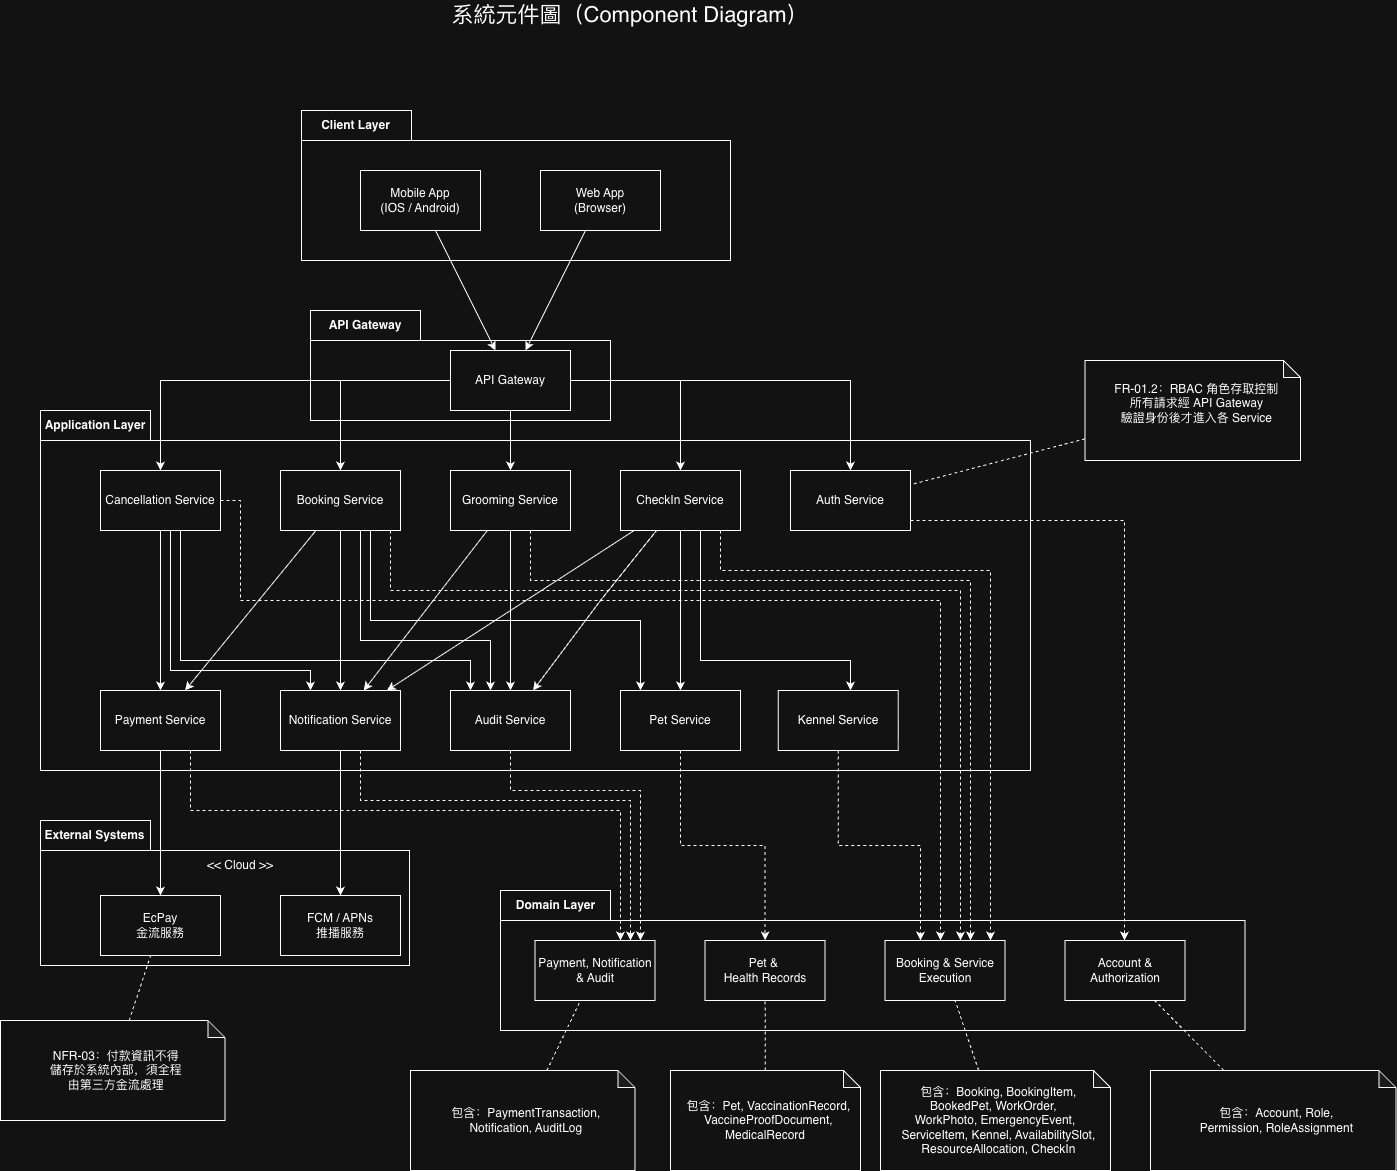

The diagram above was exported from draw.io. Its source (the exported page's mxGraphModel, read from the mxfile embedded in the PNG):
<mxGraphModel dx="1928" dy="1266" grid="1" gridSize="10" guides="1" tooltips="1" connect="1" arrows="1" fold="1" page="1" pageScale="1" pageWidth="11100" pageHeight="11850" math="0" shadow="0">
  <root>
    <mxCell id="0" />
    <mxCell id="1" parent="0" />
    <mxCell id="fDrh4FmUT0T0OgrUSExW-51" parent="1" style="shape=folder;fontStyle=1;tabWidth=110;tabHeight=30;tabPosition=left;html=1;boundedLbl=1;labelInHeader=1;container=1;collapsible=0;recursiveResize=0;whiteSpace=wrap;" value="Domain Layer" vertex="1">
      <mxGeometry height="140" width="744.5" x="550" y="1000" as="geometry" />
    </mxCell>
    <mxCell id="fDrh4FmUT0T0OgrUSExW-49" parent="1" style="shape=folder;fontStyle=1;tabWidth=110;tabHeight=30;tabPosition=left;html=1;boundedLbl=1;labelInHeader=1;container=1;collapsible=0;recursiveResize=0;whiteSpace=wrap;" value="External Systems" vertex="1">
      <mxGeometry height="145" width="369" x="90" y="930" as="geometry" />
    </mxCell>
    <mxCell id="fDrh4FmUT0T0OgrUSExW-39" parent="fDrh4FmUT0T0OgrUSExW-49" style="rounded=0;whiteSpace=wrap;html=1;" value="EcPay&lt;div&gt;金流服務&lt;/div&gt;" vertex="1">
      <mxGeometry height="60" width="120" x="60" y="75" as="geometry" />
    </mxCell>
    <mxCell id="fDrh4FmUT0T0OgrUSExW-40" parent="fDrh4FmUT0T0OgrUSExW-49" style="rounded=0;whiteSpace=wrap;html=1;" value="FCM / APNs&lt;div&gt;推播服務&lt;/div&gt;" vertex="1">
      <mxGeometry height="60" width="120" x="240" y="75" as="geometry" />
    </mxCell>
    <mxCell id="fDrh4FmUT0T0OgrUSExW-53" parent="fDrh4FmUT0T0OgrUSExW-49" style="text;html=1;whiteSpace=wrap;strokeColor=none;fillColor=none;align=center;verticalAlign=middle;rounded=0;" value="&amp;lt;&amp;lt; Cloud &amp;gt;&amp;gt;" vertex="1">
      <mxGeometry height="30" width="100" x="150" y="30" as="geometry" />
    </mxCell>
    <mxCell id="fDrh4FmUT0T0OgrUSExW-48" parent="1" style="shape=folder;fontStyle=1;tabWidth=110;tabHeight=30;tabPosition=left;html=1;boundedLbl=1;labelInHeader=1;container=1;collapsible=0;recursiveResize=0;whiteSpace=wrap;" value="API Gateway" vertex="1">
      <mxGeometry height="110" width="300" x="360" y="420" as="geometry" />
    </mxCell>
    <mxCell id="fDrh4FmUT0T0OgrUSExW-47" parent="1" style="shape=folder;fontStyle=1;tabWidth=110;tabHeight=30;tabPosition=left;html=1;boundedLbl=1;labelInHeader=1;container=1;collapsible=0;recursiveResize=0;whiteSpace=wrap;" value="Application Layer" vertex="1">
      <mxGeometry height="360" width="990" x="90" y="520" as="geometry" />
    </mxCell>
    <mxCell id="fDrh4FmUT0T0OgrUSExW-25" parent="fDrh4FmUT0T0OgrUSExW-47" style="rounded=0;whiteSpace=wrap;html=1;" value="Kennel Service" vertex="1">
      <mxGeometry height="60" width="120" x="737.75" y="280" as="geometry" />
    </mxCell>
    <mxCell id="fDrh4FmUT0T0OgrUSExW-9" parent="1" style="shape=folder;fontStyle=1;tabWidth=110;tabHeight=30;tabPosition=left;html=1;boundedLbl=1;labelInHeader=1;container=1;collapsible=0;recursiveResize=0;whiteSpace=wrap;" value="Client Layer" vertex="1">
      <mxGeometry height="150" width="429" x="351" y="220" as="geometry" />
    </mxCell>
    <mxCell id="fDrh4FmUT0T0OgrUSExW-4" edge="1" parent="1" source="fDrh4FmUT0T0OgrUSExW-1" style="rounded=0;orthogonalLoop=1;jettySize=auto;html=1;" target="fDrh4FmUT0T0OgrUSExW-3">
      <mxGeometry relative="1" as="geometry" />
    </mxCell>
    <mxCell id="fDrh4FmUT0T0OgrUSExW-1" parent="1" style="rounded=0;whiteSpace=wrap;html=1;" value="Mobile App&lt;div&gt;(IOS / Android)&lt;/div&gt;" vertex="1">
      <mxGeometry height="60" width="120" x="410" y="280" as="geometry" />
    </mxCell>
    <mxCell id="fDrh4FmUT0T0OgrUSExW-5" edge="1" parent="1" source="fDrh4FmUT0T0OgrUSExW-2" style="rounded=0;orthogonalLoop=1;jettySize=auto;html=1;" target="fDrh4FmUT0T0OgrUSExW-3">
      <mxGeometry relative="1" as="geometry" />
    </mxCell>
    <mxCell id="fDrh4FmUT0T0OgrUSExW-2" parent="1" style="rounded=0;whiteSpace=wrap;html=1;" value="Web App&lt;div&gt;(Browser)&lt;/div&gt;" vertex="1">
      <mxGeometry height="60" width="120" x="590" y="280" as="geometry" />
    </mxCell>
    <mxCell id="fDrh4FmUT0T0OgrUSExW-16" edge="1" parent="1" source="fDrh4FmUT0T0OgrUSExW-3" style="edgeStyle=orthogonalEdgeStyle;rounded=0;orthogonalLoop=1;jettySize=auto;html=1;" target="fDrh4FmUT0T0OgrUSExW-12">
      <mxGeometry relative="1" as="geometry" />
    </mxCell>
    <mxCell id="fDrh4FmUT0T0OgrUSExW-17" edge="1" parent="1" source="fDrh4FmUT0T0OgrUSExW-3" style="edgeStyle=orthogonalEdgeStyle;rounded=0;orthogonalLoop=1;jettySize=auto;html=1;" target="fDrh4FmUT0T0OgrUSExW-11">
      <mxGeometry relative="1" as="geometry" />
    </mxCell>
    <mxCell id="fDrh4FmUT0T0OgrUSExW-18" edge="1" parent="1" source="fDrh4FmUT0T0OgrUSExW-3" style="edgeStyle=orthogonalEdgeStyle;rounded=0;orthogonalLoop=1;jettySize=auto;html=1;" target="fDrh4FmUT0T0OgrUSExW-13">
      <mxGeometry relative="1" as="geometry" />
    </mxCell>
    <mxCell id="fDrh4FmUT0T0OgrUSExW-19" edge="1" parent="1" source="fDrh4FmUT0T0OgrUSExW-3" style="edgeStyle=orthogonalEdgeStyle;rounded=0;orthogonalLoop=1;jettySize=auto;html=1;" target="fDrh4FmUT0T0OgrUSExW-14">
      <mxGeometry relative="1" as="geometry" />
    </mxCell>
    <mxCell id="fDrh4FmUT0T0OgrUSExW-20" edge="1" parent="1" source="fDrh4FmUT0T0OgrUSExW-3" style="edgeStyle=orthogonalEdgeStyle;rounded=0;orthogonalLoop=1;jettySize=auto;html=1;" target="fDrh4FmUT0T0OgrUSExW-15">
      <mxGeometry relative="1" as="geometry" />
    </mxCell>
    <mxCell id="fDrh4FmUT0T0OgrUSExW-3" parent="1" style="rounded=0;whiteSpace=wrap;html=1;" value="API Gateway" vertex="1">
      <mxGeometry height="60" width="120" x="500" y="460" as="geometry" />
    </mxCell>
    <mxCell id="fDrh4FmUT0T0OgrUSExW-29" edge="1" parent="1" source="fDrh4FmUT0T0OgrUSExW-11" style="rounded=0;orthogonalLoop=1;jettySize=auto;html=1;" target="fDrh4FmUT0T0OgrUSExW-21">
      <mxGeometry relative="1" as="geometry" />
    </mxCell>
    <mxCell id="fDrh4FmUT0T0OgrUSExW-30" edge="1" parent="1" source="fDrh4FmUT0T0OgrUSExW-11" style="edgeStyle=orthogonalEdgeStyle;rounded=0;orthogonalLoop=1;jettySize=auto;html=1;" target="fDrh4FmUT0T0OgrUSExW-22">
      <mxGeometry relative="1" as="geometry" />
    </mxCell>
    <mxCell id="fDrh4FmUT0T0OgrUSExW-31" edge="1" parent="1" source="fDrh4FmUT0T0OgrUSExW-11" style="edgeStyle=orthogonalEdgeStyle;rounded=0;orthogonalLoop=1;jettySize=auto;html=1;" target="fDrh4FmUT0T0OgrUSExW-23">
      <mxGeometry relative="1" as="geometry">
        <Array as="points">
          <mxPoint x="410" y="750" />
          <mxPoint x="540" y="750" />
        </Array>
      </mxGeometry>
    </mxCell>
    <mxCell id="fDrh4FmUT0T0OgrUSExW-32" edge="1" parent="1" source="fDrh4FmUT0T0OgrUSExW-11" style="edgeStyle=orthogonalEdgeStyle;rounded=0;orthogonalLoop=1;jettySize=auto;html=1;" target="fDrh4FmUT0T0OgrUSExW-24">
      <mxGeometry relative="1" as="geometry">
        <Array as="points">
          <mxPoint x="420" y="730" />
          <mxPoint x="690" y="730" />
        </Array>
      </mxGeometry>
    </mxCell>
    <mxCell id="fDrh4FmUT0T0OgrUSExW-55" edge="1" parent="1" source="fDrh4FmUT0T0OgrUSExW-11" style="edgeStyle=orthogonalEdgeStyle;rounded=0;orthogonalLoop=1;jettySize=auto;html=1;dashed=1;" target="fDrh4FmUT0T0OgrUSExW-45">
      <mxGeometry relative="1" as="geometry">
        <Array as="points">
          <mxPoint x="440" y="700" />
          <mxPoint x="1010" y="700" />
        </Array>
      </mxGeometry>
    </mxCell>
    <mxCell id="fDrh4FmUT0T0OgrUSExW-11" parent="1" style="rounded=0;whiteSpace=wrap;html=1;" value="Booking Service" vertex="1">
      <mxGeometry height="60" width="120" x="330" y="580" as="geometry" />
    </mxCell>
    <mxCell id="fDrh4FmUT0T0OgrUSExW-26" edge="1" parent="1" source="fDrh4FmUT0T0OgrUSExW-12" style="edgeStyle=orthogonalEdgeStyle;rounded=0;orthogonalLoop=1;jettySize=auto;html=1;" target="fDrh4FmUT0T0OgrUSExW-21">
      <mxGeometry relative="1" as="geometry" />
    </mxCell>
    <mxCell id="fDrh4FmUT0T0OgrUSExW-27" edge="1" parent="1" source="fDrh4FmUT0T0OgrUSExW-12" style="edgeStyle=orthogonalEdgeStyle;rounded=0;orthogonalLoop=1;jettySize=auto;html=1;" target="fDrh4FmUT0T0OgrUSExW-22">
      <mxGeometry relative="1" as="geometry">
        <Array as="points">
          <mxPoint x="220" y="780" />
          <mxPoint x="360" y="780" />
        </Array>
      </mxGeometry>
    </mxCell>
    <mxCell id="fDrh4FmUT0T0OgrUSExW-28" edge="1" parent="1" source="fDrh4FmUT0T0OgrUSExW-12" style="edgeStyle=orthogonalEdgeStyle;rounded=0;orthogonalLoop=1;jettySize=auto;html=1;" target="fDrh4FmUT0T0OgrUSExW-23">
      <mxGeometry relative="1" as="geometry">
        <Array as="points">
          <mxPoint x="230" y="770" />
          <mxPoint x="520" y="770" />
        </Array>
      </mxGeometry>
    </mxCell>
    <mxCell id="fDrh4FmUT0T0OgrUSExW-54" edge="1" parent="1" source="fDrh4FmUT0T0OgrUSExW-12" style="edgeStyle=orthogonalEdgeStyle;rounded=0;orthogonalLoop=1;jettySize=auto;html=1;dashed=1;" target="fDrh4FmUT0T0OgrUSExW-45">
      <mxGeometry relative="1" as="geometry">
        <Array as="points">
          <mxPoint x="290" y="610" />
          <mxPoint x="290" y="710" />
          <mxPoint x="990" y="710" />
        </Array>
      </mxGeometry>
    </mxCell>
    <mxCell id="fDrh4FmUT0T0OgrUSExW-12" parent="1" style="rounded=0;whiteSpace=wrap;html=1;" value="Cancellation Service" vertex="1">
      <mxGeometry height="60" width="120" x="150" y="580" as="geometry" />
    </mxCell>
    <mxCell id="fDrh4FmUT0T0OgrUSExW-33" edge="1" parent="1" source="fDrh4FmUT0T0OgrUSExW-13" style="rounded=0;orthogonalLoop=1;jettySize=auto;html=1;" target="fDrh4FmUT0T0OgrUSExW-22">
      <mxGeometry relative="1" as="geometry" />
    </mxCell>
    <mxCell id="fDrh4FmUT0T0OgrUSExW-34" edge="1" parent="1" source="fDrh4FmUT0T0OgrUSExW-13" style="edgeStyle=orthogonalEdgeStyle;rounded=0;orthogonalLoop=1;jettySize=auto;html=1;" target="fDrh4FmUT0T0OgrUSExW-23">
      <mxGeometry relative="1" as="geometry" />
    </mxCell>
    <mxCell id="fDrh4FmUT0T0OgrUSExW-56" edge="1" parent="1" source="fDrh4FmUT0T0OgrUSExW-13" style="edgeStyle=orthogonalEdgeStyle;rounded=0;orthogonalLoop=1;jettySize=auto;html=1;dashed=1;" target="fDrh4FmUT0T0OgrUSExW-45">
      <mxGeometry relative="1" as="geometry">
        <Array as="points">
          <mxPoint x="580" y="690" />
          <mxPoint x="1020" y="690" />
        </Array>
      </mxGeometry>
    </mxCell>
    <mxCell id="fDrh4FmUT0T0OgrUSExW-13" parent="1" style="rounded=0;whiteSpace=wrap;html=1;" value="Grooming Service" vertex="1">
      <mxGeometry height="60" width="120" x="500" y="580" as="geometry" />
    </mxCell>
    <mxCell id="fDrh4FmUT0T0OgrUSExW-35" edge="1" parent="1" source="fDrh4FmUT0T0OgrUSExW-14" style="edgeStyle=orthogonalEdgeStyle;rounded=0;orthogonalLoop=1;jettySize=auto;html=1;" target="fDrh4FmUT0T0OgrUSExW-24">
      <mxGeometry relative="1" as="geometry" />
    </mxCell>
    <mxCell id="fDrh4FmUT0T0OgrUSExW-36" edge="1" parent="1" source="fDrh4FmUT0T0OgrUSExW-14" style="edgeStyle=orthogonalEdgeStyle;rounded=0;orthogonalLoop=1;jettySize=auto;html=1;" target="fDrh4FmUT0T0OgrUSExW-25">
      <mxGeometry relative="1" as="geometry">
        <Array as="points">
          <mxPoint x="750" y="770" />
          <mxPoint x="900" y="770" />
        </Array>
      </mxGeometry>
    </mxCell>
    <mxCell id="fDrh4FmUT0T0OgrUSExW-37" edge="1" parent="1" source="fDrh4FmUT0T0OgrUSExW-14" style="rounded=0;orthogonalLoop=1;jettySize=auto;html=1;" target="fDrh4FmUT0T0OgrUSExW-23">
      <mxGeometry relative="1" as="geometry">
        <Array as="points">
          <mxPoint x="650" y="710" />
        </Array>
      </mxGeometry>
    </mxCell>
    <mxCell id="fDrh4FmUT0T0OgrUSExW-38" edge="1" parent="1" source="fDrh4FmUT0T0OgrUSExW-14" style="rounded=0;orthogonalLoop=1;jettySize=auto;html=1;" target="fDrh4FmUT0T0OgrUSExW-22">
      <mxGeometry relative="1" as="geometry" />
    </mxCell>
    <mxCell id="fDrh4FmUT0T0OgrUSExW-57" edge="1" parent="1" source="fDrh4FmUT0T0OgrUSExW-14" style="edgeStyle=orthogonalEdgeStyle;rounded=0;orthogonalLoop=1;jettySize=auto;html=1;dashed=1;" target="fDrh4FmUT0T0OgrUSExW-45">
      <mxGeometry relative="1" as="geometry">
        <Array as="points">
          <mxPoint x="770" y="680" />
          <mxPoint x="1040" y="680" />
        </Array>
      </mxGeometry>
    </mxCell>
    <mxCell id="fDrh4FmUT0T0OgrUSExW-14" parent="1" style="rounded=0;whiteSpace=wrap;html=1;" value="CheckIn Service" vertex="1">
      <mxGeometry height="60" width="120" x="670" y="580" as="geometry" />
    </mxCell>
    <mxCell id="fDrh4FmUT0T0OgrUSExW-63" edge="1" parent="1" source="fDrh4FmUT0T0OgrUSExW-15" style="edgeStyle=orthogonalEdgeStyle;rounded=0;orthogonalLoop=1;jettySize=auto;html=1;dashed=1;" target="fDrh4FmUT0T0OgrUSExW-46">
      <mxGeometry relative="1" as="geometry">
        <Array as="points">
          <mxPoint x="1174" y="630" />
        </Array>
      </mxGeometry>
    </mxCell>
    <mxCell id="fDrh4FmUT0T0OgrUSExW-15" parent="1" style="rounded=0;whiteSpace=wrap;html=1;" value="Auth Service" vertex="1">
      <mxGeometry height="60" width="120" x="840" y="580" as="geometry" />
    </mxCell>
    <mxCell id="fDrh4FmUT0T0OgrUSExW-41" edge="1" parent="1" source="fDrh4FmUT0T0OgrUSExW-21" style="edgeStyle=orthogonalEdgeStyle;rounded=0;orthogonalLoop=1;jettySize=auto;html=1;" target="fDrh4FmUT0T0OgrUSExW-39">
      <mxGeometry relative="1" as="geometry" />
    </mxCell>
    <mxCell id="fDrh4FmUT0T0OgrUSExW-60" edge="1" parent="1" source="fDrh4FmUT0T0OgrUSExW-21" style="edgeStyle=orthogonalEdgeStyle;rounded=0;orthogonalLoop=1;jettySize=auto;html=1;dashed=1;" target="fDrh4FmUT0T0OgrUSExW-43">
      <mxGeometry relative="1" as="geometry">
        <Array as="points">
          <mxPoint x="240" y="920" />
          <mxPoint x="670" y="920" />
        </Array>
      </mxGeometry>
    </mxCell>
    <mxCell id="fDrh4FmUT0T0OgrUSExW-21" parent="1" style="rounded=0;whiteSpace=wrap;html=1;" value="Payment Service" vertex="1">
      <mxGeometry height="60" width="120" x="150" y="800" as="geometry" />
    </mxCell>
    <mxCell id="fDrh4FmUT0T0OgrUSExW-42" edge="1" parent="1" source="fDrh4FmUT0T0OgrUSExW-22" style="edgeStyle=orthogonalEdgeStyle;rounded=0;orthogonalLoop=1;jettySize=auto;html=1;" target="fDrh4FmUT0T0OgrUSExW-40" value="">
      <mxGeometry relative="1" as="geometry" />
    </mxCell>
    <mxCell id="fDrh4FmUT0T0OgrUSExW-61" edge="1" parent="1" source="fDrh4FmUT0T0OgrUSExW-22" style="edgeStyle=orthogonalEdgeStyle;rounded=0;orthogonalLoop=1;jettySize=auto;html=1;dashed=1;" target="fDrh4FmUT0T0OgrUSExW-43">
      <mxGeometry relative="1" as="geometry">
        <Array as="points">
          <mxPoint x="410" y="910" />
          <mxPoint x="680" y="910" />
        </Array>
      </mxGeometry>
    </mxCell>
    <mxCell id="fDrh4FmUT0T0OgrUSExW-22" parent="1" style="rounded=0;whiteSpace=wrap;html=1;" value="Notification Service" vertex="1">
      <mxGeometry height="60" width="120" x="330" y="800" as="geometry" />
    </mxCell>
    <mxCell id="fDrh4FmUT0T0OgrUSExW-62" edge="1" parent="1" source="fDrh4FmUT0T0OgrUSExW-23" style="edgeStyle=orthogonalEdgeStyle;rounded=0;orthogonalLoop=1;jettySize=auto;html=1;dashed=1;" target="fDrh4FmUT0T0OgrUSExW-43">
      <mxGeometry relative="1" as="geometry">
        <Array as="points">
          <mxPoint x="560" y="900" />
          <mxPoint x="690" y="900" />
        </Array>
      </mxGeometry>
    </mxCell>
    <mxCell id="fDrh4FmUT0T0OgrUSExW-23" parent="1" style="rounded=0;whiteSpace=wrap;html=1;" value="Audit Service" vertex="1">
      <mxGeometry height="60" width="120" x="500" y="800" as="geometry" />
    </mxCell>
    <mxCell id="fDrh4FmUT0T0OgrUSExW-58" edge="1" parent="1" source="fDrh4FmUT0T0OgrUSExW-24" style="edgeStyle=orthogonalEdgeStyle;rounded=0;orthogonalLoop=1;jettySize=auto;html=1;dashed=1;" target="fDrh4FmUT0T0OgrUSExW-44">
      <mxGeometry relative="1" as="geometry" />
    </mxCell>
    <mxCell id="fDrh4FmUT0T0OgrUSExW-24" parent="1" style="rounded=0;whiteSpace=wrap;html=1;" value="Pet Service" vertex="1">
      <mxGeometry height="60" width="120" x="670" y="800" as="geometry" />
    </mxCell>
    <mxCell id="fDrh4FmUT0T0OgrUSExW-43" parent="1" style="rounded=0;whiteSpace=wrap;html=1;" value="Payment, Notification &amp;amp; Audit" vertex="1">
      <mxGeometry height="60" width="120" x="584.5" y="1050" as="geometry" />
    </mxCell>
    <mxCell id="fDrh4FmUT0T0OgrUSExW-44" parent="1" style="rounded=0;whiteSpace=wrap;html=1;" value="Pet &amp;amp;&amp;nbsp;&lt;div&gt;Health Records&lt;/div&gt;" vertex="1">
      <mxGeometry height="60" width="120" x="754.5" y="1050" as="geometry" />
    </mxCell>
    <mxCell id="fDrh4FmUT0T0OgrUSExW-45" parent="1" style="rounded=0;whiteSpace=wrap;html=1;" value="Booking &amp;amp; Service Execution" vertex="1">
      <mxGeometry height="60" width="120" x="934.5" y="1050" as="geometry" />
    </mxCell>
    <mxCell id="fDrh4FmUT0T0OgrUSExW-46" parent="1" style="rounded=0;whiteSpace=wrap;html=1;" value="Account &amp;amp; Authorization" vertex="1">
      <mxGeometry height="60" width="120" x="1114.5" y="1050" as="geometry" />
    </mxCell>
    <mxCell id="fDrh4FmUT0T0OgrUSExW-59" edge="1" parent="1" source="fDrh4FmUT0T0OgrUSExW-25" style="edgeStyle=orthogonalEdgeStyle;rounded=0;orthogonalLoop=1;jettySize=auto;html=1;dashed=1;" target="fDrh4FmUT0T0OgrUSExW-45">
      <mxGeometry relative="1" as="geometry">
        <Array as="points">
          <mxPoint x="888" y="955" />
          <mxPoint x="970" y="955" />
        </Array>
      </mxGeometry>
    </mxCell>
    <mxCell id="fDrh4FmUT0T0OgrUSExW-66" edge="1" parent="1" source="fDrh4FmUT0T0OgrUSExW-65" style="rounded=0;orthogonalLoop=1;jettySize=auto;html=1;endArrow=none;endFill=0;dashed=1;" target="fDrh4FmUT0T0OgrUSExW-15">
      <mxGeometry relative="1" as="geometry" />
    </mxCell>
    <mxCell id="fDrh4FmUT0T0OgrUSExW-65" parent="1" style="shape=note;whiteSpace=wrap;html=1;backgroundOutline=1;darkOpacity=0.05;size=17;" value="&lt;div&gt;&amp;nbsp; FR-01.2：RBAC 角色存取控制&lt;/div&gt;&lt;div&gt;&amp;nbsp; 所有請求經 API Gateway&lt;/div&gt;&lt;div&gt;&amp;nbsp; 驗證身份後才進入各 Service&lt;/div&gt;&lt;div&gt;&lt;br&gt;&lt;/div&gt;" vertex="1">
      <mxGeometry height="100" width="215.5" x="1134.5" y="470" as="geometry" />
    </mxCell>
    <mxCell id="fDrh4FmUT0T0OgrUSExW-71" edge="1" parent="1" source="fDrh4FmUT0T0OgrUSExW-67" style="rounded=0;orthogonalLoop=1;jettySize=auto;html=1;dashed=1;endArrow=none;endFill=0;" target="fDrh4FmUT0T0OgrUSExW-43">
      <mxGeometry relative="1" as="geometry" />
    </mxCell>
    <mxCell id="fDrh4FmUT0T0OgrUSExW-67" parent="1" style="shape=note;whiteSpace=wrap;html=1;backgroundOutline=1;darkOpacity=0.05;size=17;" value="&lt;div&gt;&amp;nbsp; 包含：PaymentTransaction,&lt;/div&gt;&lt;div&gt;&amp;nbsp; Notification, AuditLog&lt;/div&gt;" vertex="1">
      <mxGeometry height="100" width="224.5" x="460" y="1180" as="geometry" />
    </mxCell>
    <mxCell id="fDrh4FmUT0T0OgrUSExW-72" edge="1" parent="1" source="fDrh4FmUT0T0OgrUSExW-68" style="rounded=0;orthogonalLoop=1;jettySize=auto;html=1;dashed=1;endArrow=none;endFill=0;" target="fDrh4FmUT0T0OgrUSExW-44">
      <mxGeometry relative="1" as="geometry" />
    </mxCell>
    <mxCell id="fDrh4FmUT0T0OgrUSExW-68" parent="1" style="shape=note;whiteSpace=wrap;html=1;backgroundOutline=1;darkOpacity=0.05;size=17;" value="&lt;div&gt;&amp;nbsp; 包含：Pet, VaccinationRecord,&lt;/div&gt;&lt;div&gt;&amp;nbsp; VaccineProofDocument, MedicalRecord&lt;/div&gt;" vertex="1">
      <mxGeometry height="100" width="190" x="720" y="1180" as="geometry" />
    </mxCell>
    <mxCell id="fDrh4FmUT0T0OgrUSExW-73" edge="1" parent="1" source="fDrh4FmUT0T0OgrUSExW-69" style="rounded=0;orthogonalLoop=1;jettySize=auto;html=1;dashed=1;endArrow=none;endFill=0;" target="fDrh4FmUT0T0OgrUSExW-45">
      <mxGeometry relative="1" as="geometry" />
    </mxCell>
    <mxCell id="fDrh4FmUT0T0OgrUSExW-69" parent="1" style="shape=note;whiteSpace=wrap;html=1;backgroundOutline=1;darkOpacity=0.05;size=17;" value="&lt;div&gt;&amp;nbsp; 包含：Booking, BookingItem, BookedPet,&amp;nbsp;&lt;span style=&quot;background-color: transparent; color: light-dark(rgb(0, 0, 0), rgb(255, 255, 255));&quot;&gt;WorkOrder,&amp;nbsp;&lt;/span&gt;&lt;/div&gt;&lt;div&gt;&lt;span style=&quot;background-color: transparent; color: light-dark(rgb(0, 0, 0), rgb(255, 255, 255));&quot;&gt;WorkPhoto, EmergencyEvent,&lt;/span&gt;&lt;/div&gt;&lt;div&gt;&amp;nbsp; ServiceItem, Kennel, AvailabilitySlot,&lt;/div&gt;&lt;div&gt;&amp;nbsp; ResourceAllocation, CheckIn&lt;/div&gt;" vertex="1">
      <mxGeometry height="100" width="230" x="930" y="1180" as="geometry" />
    </mxCell>
    <mxCell id="fDrh4FmUT0T0OgrUSExW-74" edge="1" parent="1" source="fDrh4FmUT0T0OgrUSExW-70" style="rounded=0;orthogonalLoop=1;jettySize=auto;html=1;dashed=1;endArrow=none;endFill=0;" target="fDrh4FmUT0T0OgrUSExW-46">
      <mxGeometry relative="1" as="geometry" />
    </mxCell>
    <mxCell id="fDrh4FmUT0T0OgrUSExW-70" parent="1" style="shape=note;whiteSpace=wrap;html=1;backgroundOutline=1;darkOpacity=0.05;size=17;" value="&lt;div&gt;&lt;span style=&quot;background-color: transparent; color: light-dark(rgb(0, 0, 0), rgb(255, 255, 255));&quot;&gt;&amp;nbsp; 包含：Account, Role,&lt;/span&gt;&lt;/div&gt;&lt;div&gt;&lt;div&gt;&amp;nbsp; Permission, RoleAssignment&lt;/div&gt;&lt;/div&gt;" vertex="1">
      <mxGeometry height="100" width="245.5" x="1200" y="1180" as="geometry" />
    </mxCell>
    <mxCell id="fDrh4FmUT0T0OgrUSExW-76" edge="1" parent="1" source="fDrh4FmUT0T0OgrUSExW-75" style="rounded=0;orthogonalLoop=1;jettySize=auto;html=1;dashed=1;endArrow=none;endFill=0;" target="fDrh4FmUT0T0OgrUSExW-39">
      <mxGeometry relative="1" as="geometry" />
    </mxCell>
    <mxCell id="fDrh4FmUT0T0OgrUSExW-75" parent="1" style="shape=note;whiteSpace=wrap;html=1;backgroundOutline=1;darkOpacity=0.05;size=17;" value="&lt;div&gt;&amp;nbsp; NFR-03：付款資訊不得&lt;/div&gt;&lt;div&gt;&amp;nbsp; 儲存於系統內部，須全程&lt;/div&gt;&lt;div&gt;&amp;nbsp; 由第三方金流處理&lt;/div&gt;" vertex="1">
      <mxGeometry height="100" width="224.5" x="50" y="1130" as="geometry" />
    </mxCell>
    <mxCell id="fDrh4FmUT0T0OgrUSExW-77" parent="1" style="text;html=1;whiteSpace=wrap;strokeColor=none;fillColor=none;align=center;verticalAlign=middle;rounded=0;fontSize=22;" value="系統元件圖（Component Diagram）" vertex="1">
      <mxGeometry height="30" width="360" x="500" y="110" as="geometry" />
    </mxCell>
  </root>
</mxGraphModel>